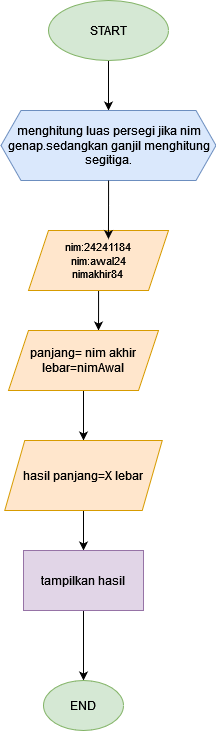

The diagram above was exported from draw.io. Its source (the exported page's mxGraphModel, read from the mxfile embedded in the PNG):
<mxGraphModel dx="1035" dy="553" grid="1" gridSize="10" guides="1" tooltips="1" connect="1" arrows="1" fold="1" page="1" pageScale="1" pageWidth="827" pageHeight="1169" background="none" math="0" shadow="0">
  <root>
    <mxCell id="0" />
    <mxCell id="1" parent="0" />
    <mxCell id="HVQ9Rt8T8C1WROViyLPa-3" value="" style="edgeStyle=orthogonalEdgeStyle;rounded=0;orthogonalLoop=1;jettySize=auto;html=1;" edge="1" parent="1" source="HVQ9Rt8T8C1WROViyLPa-1" target="HVQ9Rt8T8C1WROViyLPa-2">
      <mxGeometry relative="1" as="geometry" />
    </mxCell>
    <mxCell id="HVQ9Rt8T8C1WROViyLPa-1" value="START" style="ellipse;whiteSpace=wrap;html=1;fillColor=#d5e8d4;strokeColor=#82b366;" vertex="1" parent="1">
      <mxGeometry x="280" y="60" width="120" height="60" as="geometry" />
    </mxCell>
    <mxCell id="HVQ9Rt8T8C1WROViyLPa-2" value="menghitung luas persegi jika nim genap.sedangkan ganjil menghitung segitiga." style="shape=hexagon;perimeter=hexagonPerimeter2;whiteSpace=wrap;html=1;fixedSize=1;fillColor=#dae8fc;strokeColor=#6c8ebf;" vertex="1" parent="1">
      <mxGeometry x="232.5" y="170" width="215" height="70" as="geometry" />
    </mxCell>
    <mxCell id="HVQ9Rt8T8C1WROViyLPa-24" value="" style="edgeStyle=orthogonalEdgeStyle;rounded=0;orthogonalLoop=1;jettySize=auto;html=1;" edge="1" parent="1" source="HVQ9Rt8T8C1WROViyLPa-4">
      <mxGeometry relative="1" as="geometry">
        <mxPoint x="330" y="390" as="targetPoint" />
      </mxGeometry>
    </mxCell>
    <mxCell id="HVQ9Rt8T8C1WROViyLPa-4" value="&lt;div style=&quot;font-size: 11px;&quot;&gt;&lt;font style=&quot;font-size: 11px;&quot;&gt;nim:24241184&lt;/font&gt;&lt;/div&gt;&lt;div style=&quot;font-size: 11px;&quot;&gt;&lt;font style=&quot;font-size: 11px;&quot;&gt;nim:awal24&lt;/font&gt;&lt;/div&gt;&lt;div style=&quot;font-size: 11px;&quot;&gt;&lt;font style=&quot;font-size: 11px;&quot;&gt;nimakhir&lt;font style=&quot;font-size: 11px;&quot;&gt;84&lt;br&gt;&lt;/font&gt;&lt;/font&gt;&lt;/div&gt;" style="shape=parallelogram;perimeter=parallelogramPerimeter;whiteSpace=wrap;html=1;fixedSize=1;fillColor=#ffe6cc;strokeColor=#d79b00;" vertex="1" parent="1">
      <mxGeometry x="260" y="290" width="140" height="60" as="geometry" />
    </mxCell>
    <mxCell id="HVQ9Rt8T8C1WROViyLPa-15" style="edgeStyle=orthogonalEdgeStyle;rounded=0;orthogonalLoop=1;jettySize=auto;html=1;entryX=0.571;entryY=0.143;entryDx=0;entryDy=0;entryPerimeter=0;" edge="1" parent="1" source="HVQ9Rt8T8C1WROViyLPa-2" target="HVQ9Rt8T8C1WROViyLPa-4">
      <mxGeometry relative="1" as="geometry" />
    </mxCell>
    <mxCell id="HVQ9Rt8T8C1WROViyLPa-30" value="" style="edgeStyle=orthogonalEdgeStyle;rounded=0;orthogonalLoop=1;jettySize=auto;html=1;" edge="1" parent="1" source="HVQ9Rt8T8C1WROViyLPa-27" target="HVQ9Rt8T8C1WROViyLPa-29">
      <mxGeometry relative="1" as="geometry" />
    </mxCell>
    <mxCell id="HVQ9Rt8T8C1WROViyLPa-27" value="&lt;div&gt;panjang= nim akhir&lt;/div&gt;&lt;div&gt;lebar=nimAwal&lt;br&gt;&lt;/div&gt;" style="shape=parallelogram;perimeter=parallelogramPerimeter;whiteSpace=wrap;html=1;fixedSize=1;fillColor=#ffe6cc;strokeColor=#d79b00;" vertex="1" parent="1">
      <mxGeometry x="240" y="390" width="150" height="60" as="geometry" />
    </mxCell>
    <mxCell id="HVQ9Rt8T8C1WROViyLPa-33" value="" style="edgeStyle=orthogonalEdgeStyle;rounded=0;orthogonalLoop=1;jettySize=auto;html=1;" edge="1" parent="1" source="HVQ9Rt8T8C1WROViyLPa-29" target="HVQ9Rt8T8C1WROViyLPa-32">
      <mxGeometry relative="1" as="geometry" />
    </mxCell>
    <mxCell id="HVQ9Rt8T8C1WROViyLPa-29" value="hasil panjang=X lebar" style="shape=parallelogram;perimeter=parallelogramPerimeter;whiteSpace=wrap;html=1;fixedSize=1;fillColor=#ffe6cc;strokeColor=#d79b00;" vertex="1" parent="1">
      <mxGeometry x="236.25" y="500" width="157.5" height="70" as="geometry" />
    </mxCell>
    <mxCell id="HVQ9Rt8T8C1WROViyLPa-35" value="" style="edgeStyle=orthogonalEdgeStyle;rounded=0;orthogonalLoop=1;jettySize=auto;html=1;" edge="1" parent="1" source="HVQ9Rt8T8C1WROViyLPa-32" target="HVQ9Rt8T8C1WROViyLPa-34">
      <mxGeometry relative="1" as="geometry" />
    </mxCell>
    <mxCell id="HVQ9Rt8T8C1WROViyLPa-32" value="tampilkan hasil" style="rounded=0;whiteSpace=wrap;html=1;fillColor=#e1d5e7;strokeColor=#9673a6;" vertex="1" parent="1">
      <mxGeometry x="255" y="610" width="120" height="60" as="geometry" />
    </mxCell>
    <mxCell id="HVQ9Rt8T8C1WROViyLPa-34" value="END" style="ellipse;whiteSpace=wrap;html=1;rounded=0;fillColor=#d5e8d4;strokeColor=#82b366;" vertex="1" parent="1">
      <mxGeometry x="275" y="740" width="80" height="50" as="geometry" />
    </mxCell>
  </root>
</mxGraphModel>